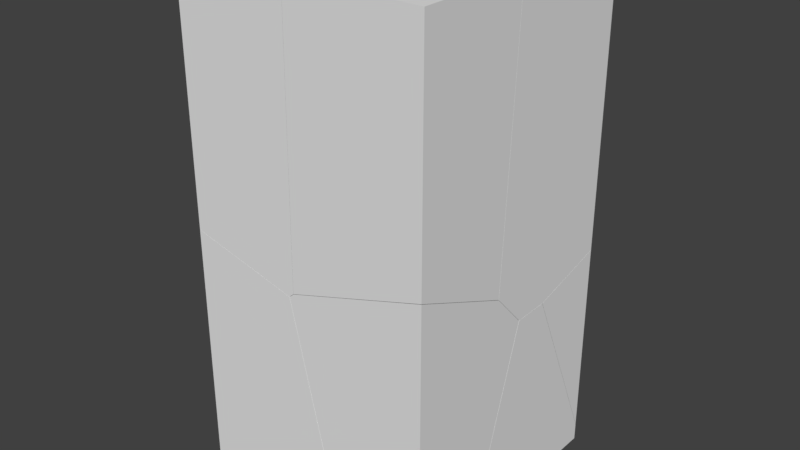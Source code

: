 # Source: columnDestroy.blend  (saved by Blender 2.79.0; exported with 4.5.12 LTS)
import bpy
from mathutils import Matrix  # noqa: F401  (used for matrix-valued properties, if any)

bpy.ops.wm.read_factory_settings(use_empty=True)
scene = bpy.context.scene
scene.name = 'Scene'

# ---- collections
col_collection_2 = bpy.data.collections.new('Collection 2'); scene.collection.children.link(col_collection_2)

# ---- materials (node trees are filled in below, after node groups)
mat_material = bpy.data.materials.new('Material')
mat_material.alpha_threshold = 0.0
mat_material.use_transparent_shadow = False
mat_material.roughness = 0.5
mat_material.line_color = (0.0, 0.0, 0.0, 1.0)

# ---- material node trees

# ---- world
world_world = bpy.data.worlds.new('World'); scene.world = world_world
world_world.color = (0.05088, 0.05088, 0.05088)
world_world.use_sun_shadow = False
world_world.sun_shadow_jitter_overblur = 0.0
world_world.cycles.sampling_method = 'MANUAL'

# ---- meshes
me_cube_cell_006 = bpy.data.meshes.new('Cube_cell.006')
me_cube_cell_006.from_pydata([(-0.5793, -0.3827, -1.351), (0.2207, 0.2217, 0.653), (0.4994, -0.03657, 0.4003), (0.3199, -0.3292, 0.4681), (-0.5793, 0.9203, 1.05), (-0.5793, 0.9209, 1.055), (-0.5793, 0.599, -1.351), (-0.5793, -0.3827, 0.6771), (0.2621, -0.3827, 0.4676), (0.2917, -0.3827, 0.4599), (0.6371, -0.3827, -1.351), (0.6658, -0.3827, -1.178), (-0.5793, 0.9203, 1.05), (-0.5793, 0.9209, 1.055), (-0.5793, -0.3827, 0.6771), (-0.5793, 0.599, -1.351), (0.2621, -0.3827, 0.4676), (0.2917, -0.3827, 0.4599), (0.6658, -0.3827, -1.178), (0.6371, -0.3827, -1.351)], [], [(0, 14, 5, 12, 15), (7, 16, 1, 13), (1, 2, 4, 13), (17, 18, 2, 3), (2, 1, 3), (3, 1, 16, 17), (19, 11, 9, 8, 14, 0), (15, 19, 0), (18, 10, 6, 4, 2)])
_k = set([(4, 6), (4, 13), (5, 12), (5, 14), (6, 10), (7, 13), (7, 16), (8, 9), (8, 14), (9, 11), (10, 18), (11, 19), (12, 15), (15, 19), (16, 17), (17, 18)])
me_cube_cell_006.attributes.new('sharp_edge', 'BOOLEAN', 'EDGE').data.foreach_set('value', [ (min(e.vertices), max(e.vertices)) in _k for e in me_cube_cell_006.edges])
me_cube_cell_006.materials.append(mat_material)
me_cube_cell_006.use_remesh_preserve_volume = False
me_cube_cell_006.use_remesh_preserve_attributes = False
me_cube_cell_006.use_mirror_vertex_groups = False
me_cube_cell_006.update()
me_cube_cell_005 = bpy.data.meshes.new('Cube_cell.005')
me_cube_cell_005.from_pydata([(0.478, -0.3424, -1.235), (-0.6214, -0.291, 0.5847), (-0.4406, 0.00304, 0.5164), (0.1087, 0.4692, 0.4908), (-0.6116, -0.3424, 0.6097), (-0.6485, -0.3424, 0.5762), (-0.6454, -0.3424, 0.5613), (-0.2114, -0.3424, -1.235), (0.478, 0.2523, -1.235), (0.478, -0.3424, 0.953), (-0.276, -0.3424, -1.055), (0.478, 0.4749, 0.6051), (0.478, 0.4512, 0.6152), (0.478, 0.7349, 0.3224), (0.478, 0.3021, -1.075), (-0.6116, -0.3424, 0.6097), (-0.6485, -0.3424, 0.5762), (-0.6454, -0.3424, 0.5613), (-0.2114, -0.3424, -1.235), (0.478, 0.2523, -1.235), (0.478, -0.3424, 0.953), (-0.276, -0.3424, -1.055), (0.478, 0.7349, 0.3224), (0.478, 0.4749, 0.6051), (0.478, 0.4512, 0.6152), (0.478, 0.3021, -1.075)], [], [(0, 20, 4, 16, 6, 10, 7), (3, 13, 25), (15, 9, 24, 2, 1), (3, 2, 24, 11), (21, 2, 3, 25, 8, 18), (2, 17, 5, 1), (19, 14, 22, 23, 12, 20, 0), (21, 17, 2), (7, 19, 0), (11, 13, 3), (5, 15, 1)])
_k = set([(4, 16), (4, 20), (5, 15), (5, 17), (6, 10), (6, 16), (7, 10), (7, 19), (8, 18), (8, 25), (9, 15), (9, 24), (11, 13), (11, 24), (12, 20), (12, 23), (13, 25), (14, 19), (14, 22), (17, 21), (18, 21), (22, 23)])
me_cube_cell_005.attributes.new('sharp_edge', 'BOOLEAN', 'EDGE').data.foreach_set('value', [ (min(e.vertices), max(e.vertices)) in _k for e in me_cube_cell_005.edges])
me_cube_cell_005.materials.append(mat_material)
me_cube_cell_005.use_remesh_preserve_volume = False
me_cube_cell_005.use_remesh_preserve_attributes = False
me_cube_cell_005.use_mirror_vertex_groups = False
me_cube_cell_005.update()
me_cube_cell_004 = bpy.data.meshes.new('Cube_cell.004')
me_cube_cell_004.from_pydata([(0.7888, 0.609, 1.249), (-0.4497, -0.5573, -0.6172), (0.4189, -0.5781, -1.024), (-1.185, 0.05722, -0.264), (-0.9984, 0.609, 1.249), (0.7888, -0.4643, 1.249), (0.6721, 0.609, -0.9683), (0.7888, 0.609, -1.022), (-1.003, -0.01017, 1.249), (-1.003, 0.01154, 1.249), (-0.4427, -0.4636, 1.249), (-1.167, 0.609, -0.1272), (-1.153, 0.609, -0.009234), (0.7888, -0.5718, -0.9099), (0.7888, -0.4758, 1.021), (0.7888, -0.3112, -1.193), (0.7888, -0.02354, -1.188), (0.7888, -0.2672, -1.192), (-0.4427, -0.4636, 1.249), (0.7888, -0.4643, 1.249), (-1.153, 0.609, -0.009234), (-0.9984, 0.609, 1.249), (-1.167, 0.609, -0.1272), (0.6721, 0.609, -0.9683), (0.7888, 0.609, -1.022), (-1.003, -0.01017, 1.249), (-1.003, 0.01154, 1.249), (0.7888, -0.5718, -0.9099), (0.7888, -0.4758, 1.021), (0.7888, -0.3112, -1.193), (0.7888, -0.02354, -1.188), (0.7888, -0.2672, -1.192)], [], [(0, 21, 26, 25, 18, 19), (0, 24, 6, 22, 20, 21), (3, 11, 23), (5, 10, 1, 2, 28), (3, 31, 29, 2, 1), (2, 27, 28), (19, 14, 13, 15, 17, 30, 24, 0), (16, 31, 3), (12, 11, 3, 8, 9), (29, 27, 2), (23, 7, 16, 3), (9, 4, 12), (1, 10, 8, 3)])
_k = set([(4, 9), (4, 12), (5, 10), (5, 28), (6, 22), (6, 24), (7, 16), (7, 23), (8, 9), (8, 10), (11, 12), (11, 23), (13, 14), (13, 15), (14, 19), (15, 17), (16, 31), (17, 30), (18, 19), (18, 25), (20, 21), (20, 22), (21, 26), (24, 30), (25, 26), (27, 28), (27, 29), (29, 31)])
me_cube_cell_004.attributes.new('sharp_edge', 'BOOLEAN', 'EDGE').data.foreach_set('value', [ (min(e.vertices), max(e.vertices)) in _k for e in me_cube_cell_004.edges])
me_cube_cell_004.materials.append(mat_material)
me_cube_cell_004.use_remesh_preserve_volume = False
me_cube_cell_004.use_remesh_preserve_attributes = False
me_cube_cell_004.use_mirror_vertex_groups = False
me_cube_cell_004.update()
me_cube_cell_003 = bpy.data.meshes.new('Cube_cell.003')
me_cube_cell_003.from_pydata([(-0.05566, 0.3188, 0.8902), (-0.03549, -0.2326, -0.6223), (-0.05566, -0.2443, -0.6288), (-0.05566, 0.3188, -0.5033), (-0.05566, 0.09843, -0.5541), (-0.05566, -0.2247, -0.6286), (-0.05566, -0.4295, 0.8902), (-0.05566, -0.3003, -0.1702), (0.1552, 0.3188, 0.8902), (0.1508, -0.279, 0.8902), (0.1506, -0.3007, 0.8902), (0.001327, 0.3188, -0.3682), (-0.01327, 0.3188, -0.4864), (-0.0195, 0.3188, -0.4889), (-0.05566, -0.3003, -0.1702), (-0.05566, -0.2443, -0.6288), (-0.05566, 0.3188, -0.5033), (-0.05566, 0.09843, -0.5541), (-0.05566, -0.2247, -0.6286), (-0.05566, -0.4295, 0.8902), (0.1552, 0.3188, 0.8902), (0.1508, -0.279, 0.8902), (0.1506, -0.3007, 0.8902), (0.001327, 0.3188, -0.3682), (-0.01327, 0.3188, -0.4864), (-0.0195, 0.3188, -0.4889)], [], [(1, 22, 6, 14), (1, 24, 11, 9, 22), (1, 15, 18), (17, 3, 25), (19, 10, 21, 20, 0), (25, 24, 1, 18, 17), (20, 23, 12, 13, 16, 0), (14, 15, 1), (11, 8, 9), (16, 4, 5, 2, 7, 19, 0)])
_k = set([(2, 5), (2, 7), (3, 17), (3, 25), (4, 5), (4, 16), (6, 14), (6, 22), (7, 19), (8, 9), (8, 11), (9, 22), (10, 19), (10, 21), (11, 24), (12, 13), (12, 23), (13, 16), (14, 15), (15, 18), (17, 18), (20, 21), (20, 23), (24, 25)])
me_cube_cell_003.attributes.new('sharp_edge', 'BOOLEAN', 'EDGE').data.foreach_set('value', [ (min(e.vertices), max(e.vertices)) in _k for e in me_cube_cell_003.edges])
me_cube_cell_003.materials.append(mat_material)
me_cube_cell_003.use_remesh_preserve_volume = False
me_cube_cell_003.use_remesh_preserve_attributes = False
me_cube_cell_003.use_mirror_vertex_groups = False
me_cube_cell_003.update()
me_cube_cell_002 = bpy.data.meshes.new('Cube_cell.002')
me_cube_cell_002.from_pydata([(-0.4509, -0.6894, 1.189), (0.3088, 0.1421, -0.6778), (0.4481, -0.6382, -0.9905), (0.349, -0.08312, -0.805), (-0.428, 0.7587, -0.3226), (-0.4509, 0.7452, -0.33), (-0.4509, 0.6275, -0.3967), (-0.4509, 0.6157, -0.4033), (-0.4509, 0.5603, 1.189), (-0.4509, 0.6849, 0.1657), (-0.4509, -0.6894, -0.7815), (0.4585, -0.6894, -0.9305), (0.4865, -0.6894, 1.189), (-0.02981, -0.6894, -0.8863), (0.4579, -0.6894, -0.9654), (0.421, -0.6894, -0.9984), (-0.2439, 0.69, 1.189), (0.2935, 0.2552, 1.189), (0.318, 0.2309, 1.189), (0.317, 0.2362, 1.189), (-0.4509, 0.7452, -0.33), (-0.4509, 0.6275, -0.3967), (-0.4509, 0.6157, -0.4033), (-0.4509, -0.6894, -0.7815), (-0.4509, 0.5603, 1.189), (-0.4509, 0.6849, 0.1657), (0.4865, -0.6894, 1.189), (0.4585, -0.6894, -0.9305), (-0.02981, -0.6894, -0.8863), (0.4579, -0.6894, -0.9654), (0.421, -0.6894, -0.9984), (-0.2439, 0.69, 1.189), (0.2935, 0.2552, 1.189), (0.318, 0.2309, 1.189), (0.317, 0.2362, 1.189)], [], [(1, 3, 22, 21), (21, 20, 4, 1), (3, 11, 29, 2), (2, 30, 13), (4, 20, 9), (4, 32, 34, 1), (34, 33, 3, 1), (23, 28, 15, 14, 27, 26, 0), (33, 12, 11, 3), (29, 30, 2), (16, 32, 4), (26, 18, 19, 17, 31, 24, 0), (24, 25, 5, 6, 7, 23, 0), (9, 8, 16, 4), (13, 10, 22, 3, 2)])
_k = set([(5, 6), (5, 25), (6, 7), (7, 23), (8, 9), (8, 16), (9, 20), (10, 13), (10, 22), (11, 12), (11, 29), (12, 33), (13, 30), (14, 15), (14, 27), (15, 28), (16, 32), (17, 19), (17, 31), (18, 19), (18, 26), (20, 21), (21, 22), (23, 28), (24, 25), (24, 31), (26, 27), (29, 30), (32, 34), (33, 34)])
me_cube_cell_002.attributes.new('sharp_edge', 'BOOLEAN', 'EDGE').data.foreach_set('value', [ (min(e.vertices), max(e.vertices)) in _k for e in me_cube_cell_002.edges])
me_cube_cell_002.materials.append(mat_material)
me_cube_cell_002.use_remesh_preserve_volume = False
me_cube_cell_002.use_remesh_preserve_attributes = False
me_cube_cell_002.use_mirror_vertex_groups = False
me_cube_cell_002.update()
me_cube_cell_001 = bpy.data.meshes.new('Cube_cell.001')
me_cube_cell_001.from_pydata([(0.6627, -0.4702, 1.385), (-0.5749, 0.3614, -0.4816), (-0.4368, -0.4167, -0.794), (-0.5355, 0.1352, -0.6096), (0.2911, 0.3405, -0.8864), (-0.2567, -0.1232, -0.8618), (-0.4266, -0.4702, -0.7679), (-0.3982, -0.4702, 1.385), (0.6627, 0.4549, 1.385), (-0.5664, 0.4497, 1.385), (-0.5674, 0.4551, 1.385), (0.6627, -0.4702, -0.4241), (0.1576, -0.4702, -0.5836), (0.6627, 0.3479, -0.7455), (0.6627, 0.3465, -0.7716), (-0.4266, -0.4702, -0.7679), (-0.3982, -0.4702, 1.385), (-0.5664, 0.4497, 1.385), (-0.5674, 0.4551, 1.385), (0.6627, 0.4549, 1.385), (0.6627, -0.4702, -0.4241), (0.1576, -0.4702, -0.5836), (0.6627, 0.3479, -0.7455), (0.6627, 0.3465, -0.7716)], [], [(8, 22, 1, 18), (4, 1, 22, 23), (5, 2, 3), (5, 4, 2), (1, 3, 17, 18), (4, 23, 11, 21, 2), (4, 5, 3, 1), (20, 14, 13, 19, 0), (16, 6, 12, 20, 0), (3, 2, 15, 7, 17), (21, 15, 2), (19, 10, 9, 16, 0)])
_k = set([(6, 12), (6, 16), (7, 15), (7, 17), (8, 18), (8, 22), (9, 10), (9, 16), (10, 19), (11, 21), (11, 23), (12, 20), (13, 14), (13, 19), (14, 20), (15, 21), (17, 18), (22, 23)])
me_cube_cell_001.attributes.new('sharp_edge', 'BOOLEAN', 'EDGE').data.foreach_set('value', [ (min(e.vertices), max(e.vertices)) in _k for e in me_cube_cell_001.edges])
me_cube_cell_001.materials.append(mat_material)
me_cube_cell_001.use_remesh_preserve_volume = False
me_cube_cell_001.use_remesh_preserve_attributes = False
me_cube_cell_001.use_mirror_vertex_groups = False
me_cube_cell_001.update()
me_cube_cell_000 = bpy.data.meshes.new('Cube_cell.000')
me_cube_cell_000.from_pydata([(-0.7036, -0.374, 0.5013), (-0.7259, 0.1769, 0.6189), (-0.7259, -0.04468, 0.5678), (-0.7259, -0.3652, 0.4942), (-0.7259, 0.1769, -0.7222), (1.157, 0.1769, -0.2047), (1.274, 0.1769, -0.2585), (1.274, 0.1769, -1.842), (-0.6829, 0.1769, 0.6361), (-0.6892, 0.1769, 0.6336), (1.274, -0.4541, -0.4246), (-0.7259, 0.1769, 0.6189), (-0.7259, -0.04468, 0.5678), (-0.7259, -0.3652, 0.4942), (-0.7259, 0.1769, -0.7222), (-0.6829, 0.1769, 0.6361), (1.157, 0.1769, -0.2047), (1.274, 0.1769, -0.2585), (-0.6892, 0.1769, 0.6336), (1.274, 0.1769, -1.842), (1.274, -0.4541, -0.4246)], [], [(0, 20, 17, 5), (19, 20, 0, 13, 14), (18, 11, 12), (6, 10, 7), (1, 9, 8, 16, 6, 7, 4), (15, 18, 12, 13, 0), (5, 15, 0), (4, 3, 2, 1)])
_k = set([(1, 2), (1, 9), (2, 3), (3, 4), (4, 7), (5, 15), (5, 17), (6, 10), (6, 16), (7, 10), (8, 9), (8, 16), (11, 12), (11, 18), (12, 13), (13, 14), (14, 19), (15, 18), (17, 20), (19, 20)])
me_cube_cell_000.attributes.new('sharp_edge', 'BOOLEAN', 'EDGE').data.foreach_set('value', [ (min(e.vertices), max(e.vertices)) in _k for e in me_cube_cell_000.edges])
me_cube_cell_000.materials.append(mat_material)
me_cube_cell_000.use_remesh_preserve_volume = False
me_cube_cell_000.use_remesh_preserve_attributes = False
me_cube_cell_000.use_mirror_vertex_groups = False
me_cube_cell_000.update()
me_cube_cell_008 = bpy.data.meshes.new('Cube_cell.008')
me_cube_cell_008.from_pydata([(1.029, 0.9505, -1.259), (-0.971, 0.9505, -1.259), (-0.9466, 0.3979, 1.226), (0.1094, -0.7013, 0.492), (-0.1707, -0.4424, 0.7453), (0.6569, -0.2373, 0.4664), (-0.2103, -0.217, 0.8727), (-0.971, 0.9505, -0.001393), (-0.971, 0.3845, 1.219), (-0.971, 0.3662, 1.209), (-0.971, 0.4072, 1.219), (-0.971, 0.2686, 1.154), (-0.971, 0.2568, 1.147), (-0.971, -0.0648, -1.259), (0.2489, -1.05, -1.259), (0.336, -1.05, -1.259), (1.029, -0.4523, -1.259), (1.029, 0.9505, -1.12), (0.2653, -1.05, -1.161), (0.2765, -1.05, -1.094), (1.029, 0.3174, 0.3018), (1.029, 0.05527, 0.2977), (1.029, 0.03043, 0.2972), (1.029, 0.02682, 0.2857), (-0.971, 0.3845, 1.219), (-0.971, 0.3662, 1.209), (-0.971, 0.4072, 1.219), (-0.971, 0.2686, 1.154), (-0.971, 0.9505, -0.001393), (-0.971, 0.2568, 1.147), (-0.971, -0.0648, -1.259), (0.2489, -1.05, -1.259), (0.336, -1.05, -1.259), (1.029, -0.4523, -1.259), (1.029, 0.9505, -1.12), (0.2653, -1.05, -1.161), (0.2765, -1.05, -1.094), (1.029, 0.3174, 0.3018), (1.029, 0.05527, 0.2977), (1.029, 0.03043, 0.2972), (1.029, 0.02682, 0.2857)], [], [(0, 33, 32, 31, 30, 1), (0, 17, 37, 38, 39, 40, 33), (36, 15, 16, 23, 3), (2, 20, 34, 28, 26), (6, 5, 22, 21), (5, 3, 23, 22), (5, 6, 3), (6, 4, 3), (6, 27, 29, 4), (6, 2, 25, 27), (2, 24, 25), (3, 4, 18, 36), (2, 6, 21, 20), (7, 17, 0, 1), (32, 19, 35, 31), (26, 24, 2), (13, 14, 18, 4, 29), (30, 12, 11, 9, 8, 10, 7, 1)])
_k = set([(7, 10), (7, 17), (8, 9), (8, 10), (9, 11), (11, 12), (12, 30), (13, 14), (13, 29), (14, 18), (15, 16), (15, 36), (16, 23), (17, 37), (18, 36), (19, 32), (19, 35), (20, 21), (20, 34), (21, 22), (22, 23), (24, 25), (24, 26), (25, 27), (26, 28), (27, 29), (28, 34), (30, 31), (31, 35), (32, 33), (33, 40), (37, 38), (38, 39), (39, 40)])
me_cube_cell_008.attributes.new('sharp_edge', 'BOOLEAN', 'EDGE').data.foreach_set('value', [ (min(e.vertices), max(e.vertices)) in _k for e in me_cube_cell_008.edges])
me_cube_cell_008.materials.append(mat_material)
me_cube_cell_008.use_remesh_preserve_volume = False
me_cube_cell_008.use_remesh_preserve_attributes = False
me_cube_cell_008.use_mirror_vertex_groups = False
me_cube_cell_008.update()

# ---- objects
ob_cube_cell_007 = bpy.data.objects.new('Cube_cell.007', me_cube_cell_006)
ob_cube_cell_006 = bpy.data.objects.new('Cube_cell.006', me_cube_cell_005)
ob_cube_cell_005 = bpy.data.objects.new('Cube_cell.005', me_cube_cell_004)
ob_cube_cell_004 = bpy.data.objects.new('Cube_cell.004', me_cube_cell_003)
ob_cube_cell_003 = bpy.data.objects.new('Cube_cell.003', me_cube_cell_002)
ob_cube_cell_002 = bpy.data.objects.new('Cube_cell.002', me_cube_cell_001)
ob_cube_cell_001 = bpy.data.objects.new('Cube_cell.001', me_cube_cell_000)
ob_cube_cell = bpy.data.objects.new('Cube_cell', me_cube_cell_008)

# ---- transforms, parenting, visibility, modifiers, constraints
ob_cube_cell_007.location = (-0.4207, -0.6173, 1.351)
ob_cube_cell_007.lineart.crease_threshold = 0.0
ob_cube_cell_006.location = (0.522, -0.6576, 1.235)
ob_cube_cell_006.lineart.crease_threshold = 0.0
ob_cube_cell_005.location = (0.2112, 0.391, 2.751)
ob_cube_cell_005.lineart.crease_threshold = 0.0
ob_cube_cell_004.location = (-0.9443, 0.6812, 3.11)
ob_cube_cell_004.lineart.crease_threshold = 0.0
ob_cube_cell_003.location = (-0.5491, -0.3106, 2.811)
ob_cube_cell_003.lineart.crease_threshold = 0.0
ob_cube_cell_002.location = (0.3373, -0.5298, 2.615)
ob_cube_cell_002.lineart.crease_threshold = 0.0
ob_cube_cell_001.location = (-0.2741, 0.8231, 1.986)
ob_cube_cell_001.lineart.crease_threshold = 0.0
ob_cube_cell.location = (-0.02898, 0.0495, 1.259)
ob_cube_cell.lineart.crease_threshold = 0.0

# ---- collection membership
col_collection_2.objects.link(ob_cube_cell_007)
col_collection_2.objects.link(ob_cube_cell_006)
col_collection_2.objects.link(ob_cube_cell_005)
col_collection_2.objects.link(ob_cube_cell_004)
col_collection_2.objects.link(ob_cube_cell_003)
col_collection_2.objects.link(ob_cube_cell_002)
col_collection_2.objects.link(ob_cube_cell_001)
col_collection_2.objects.link(ob_cube_cell)

# ---- scene / render settings (as saved in the file)
scene.frame_start = 1; scene.frame_end = 250; scene.frame_set(1)
scene.render.engine = 'BLENDER_EEVEE_NEXT'
scene.render.resolution_percentage = 50
scene.render.dither_intensity = 0.0
scene.cycles.use_denoising = False
scene.cycles.samples = 128
scene.cycles.sampling_pattern = 'TABULATED_SOBOL'
scene.cycles.use_adaptive_sampling = False
scene.cycles.use_light_tree = False
scene.cycles.blur_glossy = 0.0
scene.cycles.sample_clamp_indirect = 0.0
scene.view_settings.view_transform = 'Standard'
bpy.context.view_layer.update()

# ---- added for rendering (the .blend has no active camera and no usable light): camera, sun
cam_auto = bpy.data.cameras.new('AutoCamera')
cam_auto.lens = 50.0
cam_auto.sensor_width = 36.0
cam_auto.clip_end = 1000.0
ob_auto_camera = bpy.data.objects.new('AutoCamera', cam_auto)
scene.collection.objects.link(ob_auto_camera)
ob_auto_camera.location = (4.53266, -5.43919, 5.62613)
ob_auto_camera.rotation_euler = (1.09748, -7.21219e-08, 0.694738)
scene.camera = ob_auto_camera
light_auto_sun = bpy.data.lights.new('AutoSun', 'SUN')
light_auto_sun.energy = 3.0
light_auto_sun.angle = 0.0523599
ob_auto_sun = bpy.data.objects.new('AutoSun', light_auto_sun)
scene.collection.objects.link(ob_auto_sun)
ob_auto_sun.rotation_euler = (0.872665, 0.174533, 0.523599)
bpy.context.view_layer.update()
